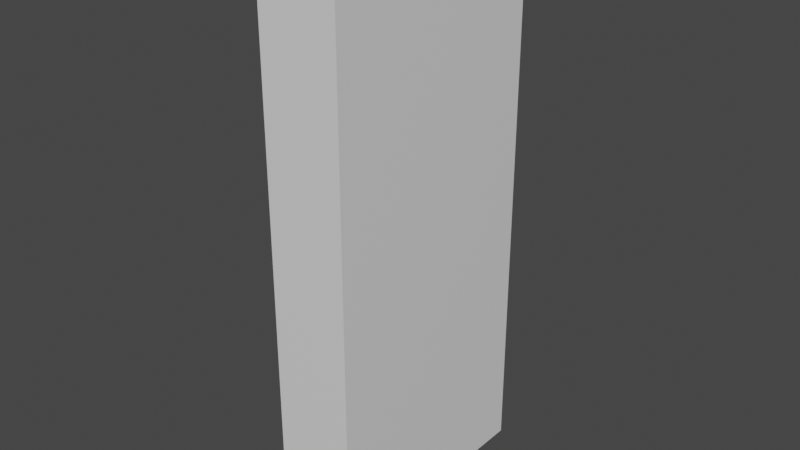 # Source: Wall_L1.5-H3.5_05_.blend  (saved by Blender 2.90.8; exported with 4.5.12 LTS)
import bpy
from mathutils import Matrix  # noqa: F401  (used for matrix-valued properties, if any)

bpy.ops.wm.read_factory_settings(use_empty=True)
scene = bpy.context.scene
scene.name = 'Scene'

# ---- collections
col_collection = bpy.data.collections.new('Collection'); scene.collection.children.link(col_collection)

# ---- materials (node trees are filled in below, after node groups)
mat_material = bpy.data.materials.new('Material')
mat_material.alpha_threshold = 0.0
mat_material.use_transparent_shadow = False
mat_material.line_color = (0.0, 0.0, 0.0, 1.0)

# ---- material node trees
mat_material.use_nodes = True; mat_material.node_tree.nodes.clear()
_N = mat_material.node_tree.nodes; _L = mat_material.node_tree.links
n0 = _N.new('ShaderNodeOutputMaterial'); n0.name = 'Material Output'; n0.location = (300, 300)
n1 = _N.new('ShaderNodeBsdfPrincipled'); n1.name = 'Principled BSDF'; n1.location = (10, 300)
n1.distribution = 'GGX'
n1.subsurface_method = 'BURLEY'
n1.inputs[2].default_value = 0.4
n1.inputs[3].default_value = 1.45
n1.inputs[27].default_value = (0.0, 0.0, 0.0, 1.0)
n1.inputs[28].default_value = 1.0
_L.new(n1.outputs[0], n0.inputs[0])
n0.is_active_output = True

# ---- world
world_world = bpy.data.worlds.new('World'); scene.world = world_world
world_world.use_nodes = True; world_world.node_tree.nodes.clear()
_N = world_world.node_tree.nodes; _L = world_world.node_tree.links
n0 = _N.new('ShaderNodeOutputWorld'); n0.name = 'World Output'; n0.location = (300, 300)
n1 = _N.new('ShaderNodeBackground'); n1.name = 'Background'; n1.location = (10, 300)
n1.inputs[0].default_value = (0.05088, 0.05088, 0.05088, 1.0)
_L.new(n1.outputs[0], n0.inputs[0])
n0.is_active_output = True
world_world.color = (0.05088, 0.05088, 0.05088)
world_world.use_sun_shadow = False
world_world.sun_shadow_jitter_overblur = 0.0

# ---- meshes
me_cube = bpy.data.meshes.new('Cube')
me_cube.from_pydata([(1.0, 1.0, 1.0), (1.0, 1.0, -1.0), (1.0, -1.0, 1.0), (1.0, -1.0, -1.0), (-1.0, 1.0, 1.0), (-1.0, 1.0, -1.0), (-1.0, -1.0, 1.0), (-1.0, -1.0, -1.0)], [], [(0, 4, 6, 2), (3, 2, 6, 7), (7, 6, 4, 5), (5, 1, 3, 7), (1, 0, 2, 3), (5, 4, 0, 1)])
_uv = me_cube.uv_layers.new(name='UVMap')
_uv.uv.foreach_set('vector', [0.625, 0.5, 0.875, 0.5, 0.875, 0.75, 0.625, 0.75, 0.375, 0.75, 0.625, 0.75, 0.625, 1.0, 0.375, 1.0, 0.375, 0.0, 0.625, 0.0, 0.625, 0.25, 0.375, 0.25, 0.125, 0.5, 0.375, 0.5, 0.375, 0.75, 0.125, 0.75, 0.375, 0.5, 0.625, 0.5, 0.625, 0.75, 0.375, 0.75, 0.375, 0.25, 0.625, 0.25, 0.625, 0.5, 0.375, 0.5])
me_cube.materials.append(mat_material)
me_cube.use_remesh_preserve_volume = False
me_cube.use_remesh_preserve_attributes = False
me_cube.use_mirror_vertex_groups = False
me_cube.update()

# ---- objects
ob_cube = bpy.data.objects.new('Cube', me_cube)

# ---- transforms, parenting, visibility, modifiers, constraints
ob_cube.location = (0.0, 0.0, 0.0)
ob_cube.scale = (0.25, 0.75, 1.75)
ob_cube.lock_rotations_4d = False
ob_cube.empty_display_type = 'ARROWS'
ob_cube.lineart.crease_threshold = 0.0

# ---- collection membership
col_collection.objects.link(ob_cube)

# ---- scene / render settings (as saved in the file)
scene.frame_start = 1; scene.frame_end = 250; scene.frame_set(1)
scene.render.engine = 'BLENDER_EEVEE_NEXT'
scene.cycles.use_denoising = False
scene.cycles.samples = 128
scene.cycles.sampling_pattern = 'TABULATED_SOBOL'
scene.cycles.use_adaptive_sampling = False
scene.cycles.use_light_tree = False
scene.view_settings.view_transform = 'Filmic'
bpy.context.view_layer.update()

# ---- added for rendering (the .blend has no active camera and no usable light): camera, sun
cam_auto = bpy.data.cameras.new('AutoCamera')
cam_auto.lens = 50.0
cam_auto.sensor_width = 36.0
cam_auto.clip_end = 1000.0
ob_auto_camera = bpy.data.objects.new('AutoCamera', cam_auto)
scene.collection.objects.link(ob_auto_camera)
ob_auto_camera.location = (3.55339, -4.26407, 2.84271)
ob_auto_camera.rotation_euler = (1.09748, -7.21219e-08, 0.694738)
scene.camera = ob_auto_camera
light_auto_sun = bpy.data.lights.new('AutoSun', 'SUN')
light_auto_sun.energy = 3.0
light_auto_sun.angle = 0.0523599
ob_auto_sun = bpy.data.objects.new('AutoSun', light_auto_sun)
scene.collection.objects.link(ob_auto_sun)
ob_auto_sun.rotation_euler = (0.872665, 0.174533, 0.523599)
bpy.context.view_layer.update()
